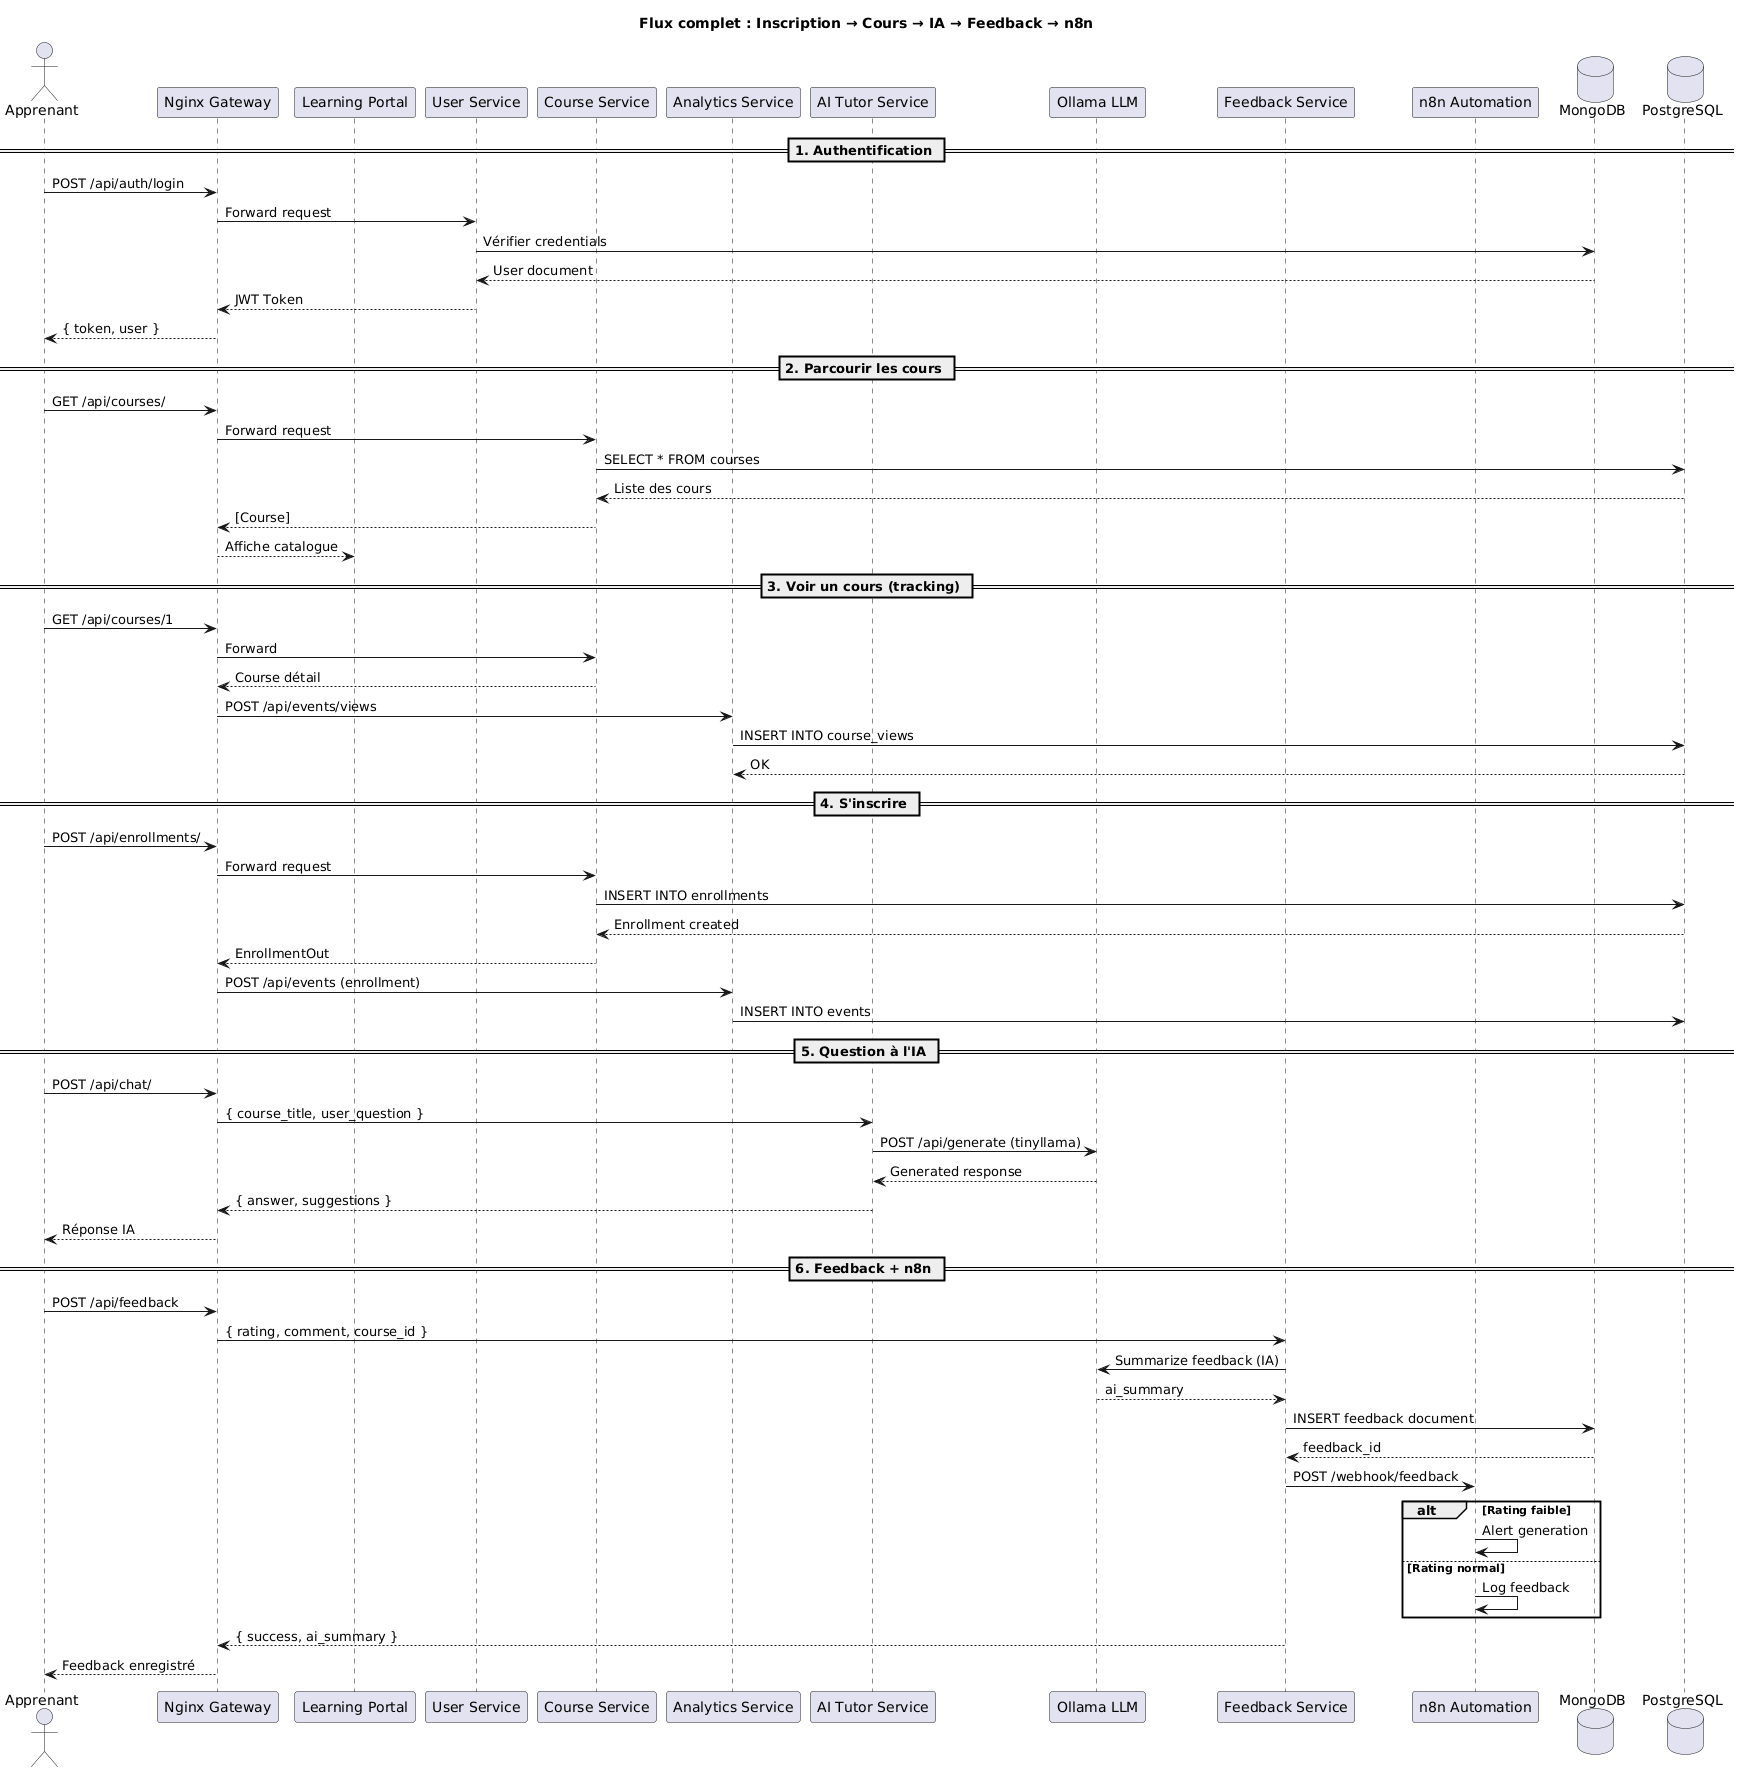

The diagram above was rendered by PlantUML. Its source (embedded in the PNG):
@startuml
title Flux complet : Inscription → Cours → IA → Feedback → n8n

actor Student as "Apprenant"

participant "Nginx Gateway" as GW
participant "Learning Portal" as FE
participant "User Service" as US
participant "Course Service" as CS
participant "Analytics Service" as AN
participant "AI Tutor Service" as AI
participant "Ollama LLM" as OL
participant "Feedback Service" as FS
participant "n8n Automation" as N8N
database "MongoDB" as MG
database "PostgreSQL" as PG

== 1. Authentification ==
Student -> GW : POST /api/auth/login
GW -> US : Forward request
US -> MG : Vérifier credentials
MG --> US : User document
US --> GW : JWT Token
GW --> Student : { token, user }

== 2. Parcourir les cours ==
Student -> GW : GET /api/courses/
GW -> CS : Forward request
CS -> PG : SELECT * FROM courses
PG --> CS : Liste des cours
CS --> GW : [Course]
GW --> FE : Affiche catalogue

== 3. Voir un cours (tracking) ==
Student -> GW : GET /api/courses/1
GW -> CS : Forward
CS --> GW : Course détail
GW -> AN : POST /api/events/views
AN -> PG : INSERT INTO course_views
PG --> AN : OK

== 4. S'inscrire ==
Student -> GW : POST /api/enrollments/
GW -> CS : Forward request
CS -> PG : INSERT INTO enrollments
PG --> CS : Enrollment created
CS --> GW : EnrollmentOut
GW -> AN : POST /api/events (enrollment)
AN -> PG : INSERT INTO events

== 5. Question à l'IA ==
Student -> GW : POST /api/chat/
GW -> AI : { course_title, user_question }
AI -> OL : POST /api/generate (tinyllama)
OL --> AI : Generated response
AI --> GW : { answer, suggestions }
GW --> Student : Réponse IA

== 6. Feedback + n8n ==
Student -> GW : POST /api/feedback
GW -> FS : { rating, comment, course_id }
FS -> OL : Summarize feedback (IA)
OL --> FS : ai_summary
FS -> MG : INSERT feedback document
MG --> FS : feedback_id
FS -> N8N : POST /webhook/feedback

alt Rating faible
    N8N -> N8N : Alert generation
else Rating normal
    N8N -> N8N : Log feedback
end

FS --> GW : { success, ai_summary }
GW --> Student : Feedback enregistré
@enduml